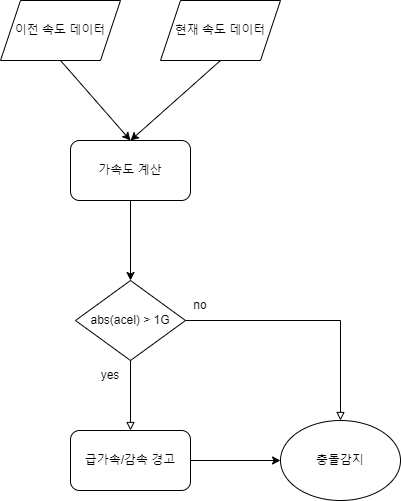

The diagram above was exported from draw.io. Its source (the exported page's mxGraphModel, read from the mxfile embedded in the PNG):
<mxGraphModel dx="1422" dy="717" grid="1" gridSize="10" guides="1" tooltips="1" connect="1" arrows="1" fold="1" page="1" pageScale="1" pageWidth="827" pageHeight="1169" math="0" shadow="0">
  <root>
    <mxCell id="WIyWlLk6GJQsqaUBKTNV-0" />
    <mxCell id="WIyWlLk6GJQsqaUBKTNV-1" parent="WIyWlLk6GJQsqaUBKTNV-0" />
    <mxCell id="f9hf8MyTwMnobLBPQ2r7-0" value="이전 속도 데이터" style="shape=parallelogram;perimeter=parallelogramPerimeter;whiteSpace=wrap;html=1;fixedSize=1;" vertex="1" parent="WIyWlLk6GJQsqaUBKTNV-1">
      <mxGeometry x="80" y="40" width="120" height="60" as="geometry" />
    </mxCell>
    <mxCell id="f9hf8MyTwMnobLBPQ2r7-1" value="현재 속도 데이터" style="shape=parallelogram;perimeter=parallelogramPerimeter;whiteSpace=wrap;html=1;fixedSize=1;" vertex="1" parent="WIyWlLk6GJQsqaUBKTNV-1">
      <mxGeometry x="240" y="40" width="120" height="60" as="geometry" />
    </mxCell>
    <mxCell id="f9hf8MyTwMnobLBPQ2r7-2" value="가속도 계산" style="rounded=1;whiteSpace=wrap;html=1;" vertex="1" parent="WIyWlLk6GJQsqaUBKTNV-1">
      <mxGeometry x="150" y="180" width="120" height="60" as="geometry" />
    </mxCell>
    <mxCell id="f9hf8MyTwMnobLBPQ2r7-3" value="" style="endArrow=classic;html=1;rounded=0;exitX=0.5;exitY=1;exitDx=0;exitDy=0;entryX=0.5;entryY=0;entryDx=0;entryDy=0;" edge="1" parent="WIyWlLk6GJQsqaUBKTNV-1" source="f9hf8MyTwMnobLBPQ2r7-0" target="f9hf8MyTwMnobLBPQ2r7-2">
      <mxGeometry width="50" height="50" relative="1" as="geometry">
        <mxPoint x="390" y="370" as="sourcePoint" />
        <mxPoint x="440" y="320" as="targetPoint" />
      </mxGeometry>
    </mxCell>
    <mxCell id="f9hf8MyTwMnobLBPQ2r7-4" value="" style="endArrow=classic;html=1;rounded=0;exitX=0.5;exitY=1;exitDx=0;exitDy=0;entryX=0.5;entryY=0;entryDx=0;entryDy=0;" edge="1" parent="WIyWlLk6GJQsqaUBKTNV-1" source="f9hf8MyTwMnobLBPQ2r7-1" target="f9hf8MyTwMnobLBPQ2r7-2">
      <mxGeometry width="50" height="50" relative="1" as="geometry">
        <mxPoint x="390" y="370" as="sourcePoint" />
        <mxPoint x="440" y="320" as="targetPoint" />
      </mxGeometry>
    </mxCell>
    <mxCell id="f9hf8MyTwMnobLBPQ2r7-5" value="" style="endArrow=classic;html=1;rounded=0;exitX=0.5;exitY=1;exitDx=0;exitDy=0;entryX=0.5;entryY=0;entryDx=0;entryDy=0;" edge="1" parent="WIyWlLk6GJQsqaUBKTNV-1" source="f9hf8MyTwMnobLBPQ2r7-2" target="f9hf8MyTwMnobLBPQ2r7-7">
      <mxGeometry width="50" height="50" relative="1" as="geometry">
        <mxPoint x="390" y="370" as="sourcePoint" />
        <mxPoint x="680" y="300" as="targetPoint" />
      </mxGeometry>
    </mxCell>
    <mxCell id="f9hf8MyTwMnobLBPQ2r7-7" value="abs(acel) &amp;gt; 1G" style="rhombus;whiteSpace=wrap;html=1;" vertex="1" parent="WIyWlLk6GJQsqaUBKTNV-1">
      <mxGeometry x="155" y="320" width="110" height="80" as="geometry" />
    </mxCell>
    <mxCell id="f9hf8MyTwMnobLBPQ2r7-8" value="" style="endArrow=block;html=1;rounded=0;exitX=0.5;exitY=1;exitDx=0;exitDy=0;entryX=0.5;entryY=0;entryDx=0;entryDy=0;endFill=0;" edge="1" parent="WIyWlLk6GJQsqaUBKTNV-1" source="f9hf8MyTwMnobLBPQ2r7-7" target="f9hf8MyTwMnobLBPQ2r7-9">
      <mxGeometry width="50" height="50" relative="1" as="geometry">
        <mxPoint x="390" y="370" as="sourcePoint" />
        <mxPoint x="40" y="380" as="targetPoint" />
      </mxGeometry>
    </mxCell>
    <mxCell id="f9hf8MyTwMnobLBPQ2r7-9" value="급가속/감속 경고" style="rounded=1;whiteSpace=wrap;html=1;" vertex="1" parent="WIyWlLk6GJQsqaUBKTNV-1">
      <mxGeometry x="150" y="470" width="120" height="60" as="geometry" />
    </mxCell>
    <mxCell id="f9hf8MyTwMnobLBPQ2r7-10" value="충돌감지" style="ellipse;whiteSpace=wrap;html=1;" vertex="1" parent="WIyWlLk6GJQsqaUBKTNV-1">
      <mxGeometry x="360" y="460" width="120" height="80" as="geometry" />
    </mxCell>
    <mxCell id="f9hf8MyTwMnobLBPQ2r7-11" value="" style="endArrow=block;html=1;rounded=0;exitX=1;exitY=0.5;exitDx=0;exitDy=0;entryX=0.5;entryY=0;entryDx=0;entryDy=0;endFill=0;" edge="1" parent="WIyWlLk6GJQsqaUBKTNV-1" source="f9hf8MyTwMnobLBPQ2r7-7" target="f9hf8MyTwMnobLBPQ2r7-10">
      <mxGeometry width="50" height="50" relative="1" as="geometry">
        <mxPoint x="390" y="370" as="sourcePoint" />
        <mxPoint x="440" y="320" as="targetPoint" />
        <Array as="points">
          <mxPoint x="420" y="360" />
        </Array>
      </mxGeometry>
    </mxCell>
    <mxCell id="f9hf8MyTwMnobLBPQ2r7-12" value="" style="endArrow=classic;html=1;rounded=0;exitX=1;exitY=0.5;exitDx=0;exitDy=0;entryX=0;entryY=0.5;entryDx=0;entryDy=0;" edge="1" parent="WIyWlLk6GJQsqaUBKTNV-1" source="f9hf8MyTwMnobLBPQ2r7-9" target="f9hf8MyTwMnobLBPQ2r7-10">
      <mxGeometry width="50" height="50" relative="1" as="geometry">
        <mxPoint x="390" y="370" as="sourcePoint" />
        <mxPoint x="440" y="320" as="targetPoint" />
      </mxGeometry>
    </mxCell>
    <mxCell id="f9hf8MyTwMnobLBPQ2r7-13" value="yes" style="text;html=1;strokeColor=none;fillColor=none;align=center;verticalAlign=middle;whiteSpace=wrap;rounded=0;" vertex="1" parent="WIyWlLk6GJQsqaUBKTNV-1">
      <mxGeometry x="160" y="400" width="60" height="30" as="geometry" />
    </mxCell>
    <mxCell id="f9hf8MyTwMnobLBPQ2r7-14" value="no" style="text;html=1;strokeColor=none;fillColor=none;align=center;verticalAlign=middle;whiteSpace=wrap;rounded=0;" vertex="1" parent="WIyWlLk6GJQsqaUBKTNV-1">
      <mxGeometry x="250" y="330" width="60" height="30" as="geometry" />
    </mxCell>
  </root>
</mxGraphModel>